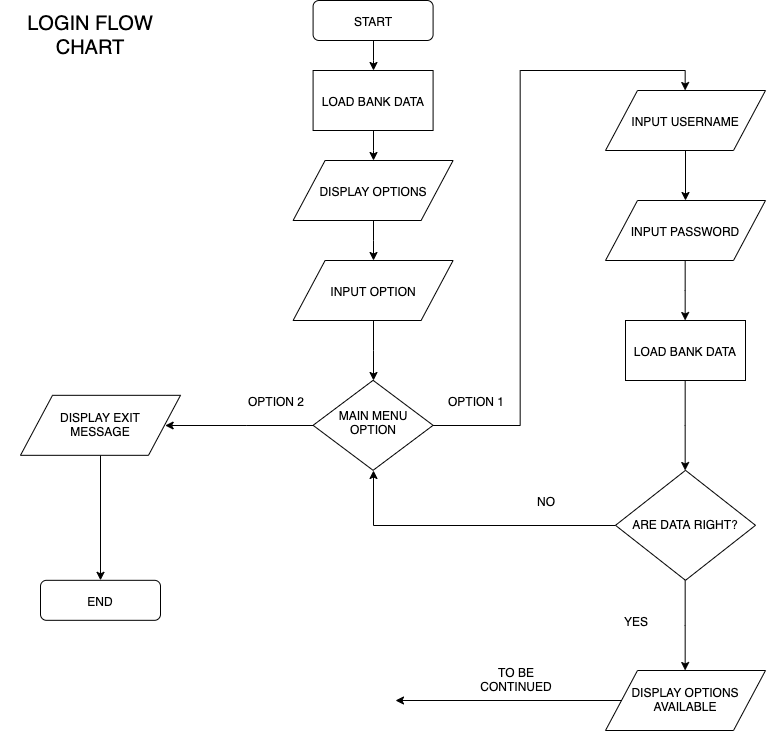

The diagram above was exported from draw.io. Its source (the exported page's mxGraphModel, read from the mxfile embedded in the PNG):
<mxGraphModel dx="1577" dy="905" grid="1" gridSize="10" guides="1" tooltips="1" connect="1" arrows="1" fold="1" page="1" pageScale="1" pageWidth="827" pageHeight="1169" math="0" shadow="0">
  <root>
    <mxCell id="WIyWlLk6GJQsqaUBKTNV-0" />
    <mxCell id="WIyWlLk6GJQsqaUBKTNV-1" parent="WIyWlLk6GJQsqaUBKTNV-0" />
    <mxCell id="v3_cG0iXRuNwGju73K7A-7" style="edgeStyle=orthogonalEdgeStyle;rounded=0;orthogonalLoop=1;jettySize=auto;html=1;entryX=0.5;entryY=0;entryDx=0;entryDy=0;" edge="1" parent="WIyWlLk6GJQsqaUBKTNV-1" source="WIyWlLk6GJQsqaUBKTNV-3" target="v3_cG0iXRuNwGju73K7A-1">
      <mxGeometry relative="1" as="geometry" />
    </mxCell>
    <mxCell id="WIyWlLk6GJQsqaUBKTNV-3" value="START" style="rounded=1;whiteSpace=wrap;html=1;fontSize=12;glass=0;strokeWidth=1;shadow=0;" parent="WIyWlLk6GJQsqaUBKTNV-1" vertex="1">
      <mxGeometry x="337.59" y="20" width="120" height="40" as="geometry" />
    </mxCell>
    <mxCell id="v3_cG0iXRuNwGju73K7A-26" style="edgeStyle=orthogonalEdgeStyle;rounded=0;jumpSize=6;orthogonalLoop=1;jettySize=auto;html=1;entryX=0.5;entryY=0;entryDx=0;entryDy=0;" edge="1" parent="WIyWlLk6GJQsqaUBKTNV-1" source="WIyWlLk6GJQsqaUBKTNV-6" target="v3_cG0iXRuNwGju73K7A-10">
      <mxGeometry relative="1" as="geometry" />
    </mxCell>
    <mxCell id="v3_cG0iXRuNwGju73K7A-49" style="edgeStyle=orthogonalEdgeStyle;rounded=0;jumpSize=6;orthogonalLoop=1;jettySize=auto;html=1;entryX=1;entryY=0.5;entryDx=0;entryDy=0;" edge="1" parent="WIyWlLk6GJQsqaUBKTNV-1" source="WIyWlLk6GJQsqaUBKTNV-6" target="v3_cG0iXRuNwGju73K7A-47">
      <mxGeometry relative="1" as="geometry" />
    </mxCell>
    <mxCell id="WIyWlLk6GJQsqaUBKTNV-6" value="MAIN MENU&lt;br&gt;OPTION" style="rhombus;whiteSpace=wrap;html=1;shadow=0;fontFamily=Helvetica;fontSize=12;align=center;strokeWidth=1;spacing=6;spacingTop=-4;" parent="WIyWlLk6GJQsqaUBKTNV-1" vertex="1">
      <mxGeometry x="337.59" y="399.82" width="120" height="90" as="geometry" />
    </mxCell>
    <mxCell id="v3_cG0iXRuNwGju73K7A-6" style="edgeStyle=orthogonalEdgeStyle;rounded=0;orthogonalLoop=1;jettySize=auto;html=1;entryX=0.5;entryY=0;entryDx=0;entryDy=0;" edge="1" parent="WIyWlLk6GJQsqaUBKTNV-1" source="v3_cG0iXRuNwGju73K7A-1" target="v3_cG0iXRuNwGju73K7A-2">
      <mxGeometry relative="1" as="geometry" />
    </mxCell>
    <mxCell id="v3_cG0iXRuNwGju73K7A-1" value="LOAD BANK DATA" style="rounded=0;whiteSpace=wrap;html=1;" vertex="1" parent="WIyWlLk6GJQsqaUBKTNV-1">
      <mxGeometry x="337.59" y="90" width="120" height="60" as="geometry" />
    </mxCell>
    <mxCell id="v3_cG0iXRuNwGju73K7A-9" style="edgeStyle=orthogonalEdgeStyle;rounded=0;orthogonalLoop=1;jettySize=auto;html=1;entryX=0.5;entryY=0;entryDx=0;entryDy=0;" edge="1" parent="WIyWlLk6GJQsqaUBKTNV-1" source="v3_cG0iXRuNwGju73K7A-2" target="v3_cG0iXRuNwGju73K7A-8">
      <mxGeometry relative="1" as="geometry" />
    </mxCell>
    <mxCell id="v3_cG0iXRuNwGju73K7A-2" value="DISPLAY OPTIONS" style="shape=parallelogram;perimeter=parallelogramPerimeter;whiteSpace=wrap;html=1;" vertex="1" parent="WIyWlLk6GJQsqaUBKTNV-1">
      <mxGeometry x="317.59" y="180" width="160" height="60" as="geometry" />
    </mxCell>
    <mxCell id="v3_cG0iXRuNwGju73K7A-13" style="edgeStyle=orthogonalEdgeStyle;rounded=0;orthogonalLoop=1;jettySize=auto;html=1;entryX=0.5;entryY=0;entryDx=0;entryDy=0;" edge="1" parent="WIyWlLk6GJQsqaUBKTNV-1" source="v3_cG0iXRuNwGju73K7A-8" target="WIyWlLk6GJQsqaUBKTNV-6">
      <mxGeometry relative="1" as="geometry" />
    </mxCell>
    <mxCell id="v3_cG0iXRuNwGju73K7A-8" value="INPUT OPTION" style="shape=parallelogram;perimeter=parallelogramPerimeter;whiteSpace=wrap;html=1;" vertex="1" parent="WIyWlLk6GJQsqaUBKTNV-1">
      <mxGeometry x="317.59" y="280" width="160" height="60" as="geometry" />
    </mxCell>
    <mxCell id="v3_cG0iXRuNwGju73K7A-20" style="edgeStyle=orthogonalEdgeStyle;rounded=0;orthogonalLoop=1;jettySize=auto;html=1;" edge="1" parent="WIyWlLk6GJQsqaUBKTNV-1" source="v3_cG0iXRuNwGju73K7A-10" target="v3_cG0iXRuNwGju73K7A-11">
      <mxGeometry relative="1" as="geometry" />
    </mxCell>
    <mxCell id="v3_cG0iXRuNwGju73K7A-10" value="INPUT USERNAME" style="shape=parallelogram;perimeter=parallelogramPerimeter;whiteSpace=wrap;html=1;" vertex="1" parent="WIyWlLk6GJQsqaUBKTNV-1">
      <mxGeometry x="630" y="110" width="160" height="60" as="geometry" />
    </mxCell>
    <mxCell id="v3_cG0iXRuNwGju73K7A-19" style="edgeStyle=orthogonalEdgeStyle;rounded=0;orthogonalLoop=1;jettySize=auto;html=1;entryX=0.5;entryY=0;entryDx=0;entryDy=0;" edge="1" parent="WIyWlLk6GJQsqaUBKTNV-1" source="v3_cG0iXRuNwGju73K7A-11" target="v3_cG0iXRuNwGju73K7A-14">
      <mxGeometry relative="1" as="geometry" />
    </mxCell>
    <mxCell id="v3_cG0iXRuNwGju73K7A-11" value="INPUT PASSWORD" style="shape=parallelogram;perimeter=parallelogramPerimeter;whiteSpace=wrap;html=1;" vertex="1" parent="WIyWlLk6GJQsqaUBKTNV-1">
      <mxGeometry x="630" y="220" width="160" height="60" as="geometry" />
    </mxCell>
    <mxCell id="v3_cG0iXRuNwGju73K7A-22" style="edgeStyle=orthogonalEdgeStyle;rounded=0;orthogonalLoop=1;jettySize=auto;html=1;entryX=0.5;entryY=0;entryDx=0;entryDy=0;" edge="1" parent="WIyWlLk6GJQsqaUBKTNV-1" source="v3_cG0iXRuNwGju73K7A-14" target="v3_cG0iXRuNwGju73K7A-21">
      <mxGeometry relative="1" as="geometry" />
    </mxCell>
    <mxCell id="v3_cG0iXRuNwGju73K7A-14" value="LOAD BANK DATA" style="rounded=0;whiteSpace=wrap;html=1;" vertex="1" parent="WIyWlLk6GJQsqaUBKTNV-1">
      <mxGeometry x="650" y="340" width="120" height="60" as="geometry" />
    </mxCell>
    <mxCell id="v3_cG0iXRuNwGju73K7A-42" style="edgeStyle=orthogonalEdgeStyle;rounded=0;jumpSize=6;orthogonalLoop=1;jettySize=auto;html=1;entryX=0.5;entryY=1;entryDx=0;entryDy=0;" edge="1" parent="WIyWlLk6GJQsqaUBKTNV-1" source="v3_cG0iXRuNwGju73K7A-21" target="WIyWlLk6GJQsqaUBKTNV-6">
      <mxGeometry relative="1" as="geometry" />
    </mxCell>
    <mxCell id="v3_cG0iXRuNwGju73K7A-46" style="edgeStyle=orthogonalEdgeStyle;rounded=0;jumpSize=6;orthogonalLoop=1;jettySize=auto;html=1;entryX=0.5;entryY=0;entryDx=0;entryDy=0;" edge="1" parent="WIyWlLk6GJQsqaUBKTNV-1" source="v3_cG0iXRuNwGju73K7A-21" target="v3_cG0iXRuNwGju73K7A-45">
      <mxGeometry relative="1" as="geometry" />
    </mxCell>
    <mxCell id="v3_cG0iXRuNwGju73K7A-21" value="ARE DATA RIGHT?" style="rhombus;whiteSpace=wrap;html=1;shadow=0;fontFamily=Helvetica;fontSize=12;align=center;strokeWidth=1;spacing=6;spacingTop=-4;" vertex="1" parent="WIyWlLk6GJQsqaUBKTNV-1">
      <mxGeometry x="640" y="489.82" width="140" height="110" as="geometry" />
    </mxCell>
    <mxCell id="v3_cG0iXRuNwGju73K7A-27" value="OPTION 1" style="text;html=1;strokeColor=none;fillColor=none;align=center;verticalAlign=middle;whiteSpace=wrap;rounded=0;" vertex="1" parent="WIyWlLk6GJQsqaUBKTNV-1">
      <mxGeometry x="470" y="410" width="62" height="20" as="geometry" />
    </mxCell>
    <mxCell id="v3_cG0iXRuNwGju73K7A-28" value="OPTION 2" style="text;html=1;strokeColor=none;fillColor=none;align=center;verticalAlign=middle;whiteSpace=wrap;rounded=0;" vertex="1" parent="WIyWlLk6GJQsqaUBKTNV-1">
      <mxGeometry x="270" y="410" width="62" height="20" as="geometry" />
    </mxCell>
    <mxCell id="v3_cG0iXRuNwGju73K7A-31" value="END" style="rounded=1;whiteSpace=wrap;html=1;fontSize=12;glass=0;strokeWidth=1;shadow=0;" vertex="1" parent="WIyWlLk6GJQsqaUBKTNV-1">
      <mxGeometry x="65" y="599.82" width="120" height="40" as="geometry" />
    </mxCell>
    <mxCell id="v3_cG0iXRuNwGju73K7A-43" value="NO" style="text;html=1;strokeColor=none;fillColor=none;align=center;verticalAlign=middle;whiteSpace=wrap;rounded=0;" vertex="1" parent="WIyWlLk6GJQsqaUBKTNV-1">
      <mxGeometry x="540" y="510" width="62" height="20" as="geometry" />
    </mxCell>
    <mxCell id="v3_cG0iXRuNwGju73K7A-52" style="edgeStyle=orthogonalEdgeStyle;rounded=0;jumpSize=6;orthogonalLoop=1;jettySize=auto;html=1;" edge="1" parent="WIyWlLk6GJQsqaUBKTNV-1" source="v3_cG0iXRuNwGju73K7A-45">
      <mxGeometry relative="1" as="geometry">
        <mxPoint x="420" y="720" as="targetPoint" />
      </mxGeometry>
    </mxCell>
    <mxCell id="v3_cG0iXRuNwGju73K7A-45" value="DISPLAY OPTIONS AVAILABLE" style="shape=parallelogram;perimeter=parallelogramPerimeter;whiteSpace=wrap;html=1;" vertex="1" parent="WIyWlLk6GJQsqaUBKTNV-1">
      <mxGeometry x="630" y="690" width="160" height="60" as="geometry" />
    </mxCell>
    <mxCell id="v3_cG0iXRuNwGju73K7A-50" style="edgeStyle=orthogonalEdgeStyle;rounded=0;jumpSize=6;orthogonalLoop=1;jettySize=auto;html=1;" edge="1" parent="WIyWlLk6GJQsqaUBKTNV-1" source="v3_cG0iXRuNwGju73K7A-47" target="v3_cG0iXRuNwGju73K7A-31">
      <mxGeometry relative="1" as="geometry" />
    </mxCell>
    <mxCell id="v3_cG0iXRuNwGju73K7A-47" value="DISPLAY EXIT&lt;br&gt;MESSAGE" style="shape=parallelogram;perimeter=parallelogramPerimeter;whiteSpace=wrap;html=1;" vertex="1" parent="WIyWlLk6GJQsqaUBKTNV-1">
      <mxGeometry x="45" y="414.82" width="160" height="60" as="geometry" />
    </mxCell>
    <mxCell id="v3_cG0iXRuNwGju73K7A-51" value="YES" style="text;html=1;strokeColor=none;fillColor=none;align=center;verticalAlign=middle;whiteSpace=wrap;rounded=0;" vertex="1" parent="WIyWlLk6GJQsqaUBKTNV-1">
      <mxGeometry x="630" y="629.9999999999999" width="62" height="20" as="geometry" />
    </mxCell>
    <mxCell id="v3_cG0iXRuNwGju73K7A-53" value="TO BE CONTINUED" style="text;html=1;strokeColor=none;fillColor=none;align=center;verticalAlign=middle;whiteSpace=wrap;rounded=0;" vertex="1" parent="WIyWlLk6GJQsqaUBKTNV-1">
      <mxGeometry x="510" y="689.9999999999999" width="62" height="20" as="geometry" />
    </mxCell>
    <mxCell id="v3_cG0iXRuNwGju73K7A-54" value="&lt;font style=&quot;font-size: 20px&quot;&gt;LOGIN FLOW CHART&lt;/font&gt;" style="text;html=1;strokeColor=none;fillColor=none;align=center;verticalAlign=middle;whiteSpace=wrap;rounded=0;" vertex="1" parent="WIyWlLk6GJQsqaUBKTNV-1">
      <mxGeometry x="25" y="20" width="180" height="70" as="geometry" />
    </mxCell>
  </root>
</mxGraphModel>